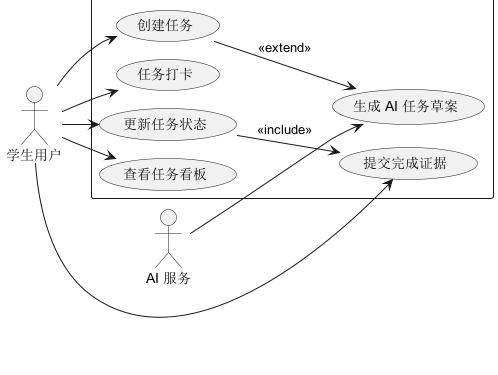

The diagram above was rendered by PlantUML. Its source (embedded in the PNG):
@startuml
!pragma layout smetana
left to right direction
actor "学生用户" as Student
actor "AI 服务" as AI
rectangle "执行任务模块" {
  usecase "创建任务" as UC1
  usecase "生成 AI 任务草案" as UC2
  usecase "任务打卡" as UC3
  usecase "提交完成证据" as UC4
  usecase "更新任务状态" as UC5
  usecase "查看任务看板" as UC6
}
Student --> UC1
Student --> UC3
Student --> UC4
Student --> UC5
Student --> UC6
AI --> UC2
UC1 --> UC2 : <<extend>>
UC5 --> UC4 : <<include>>
@enduml